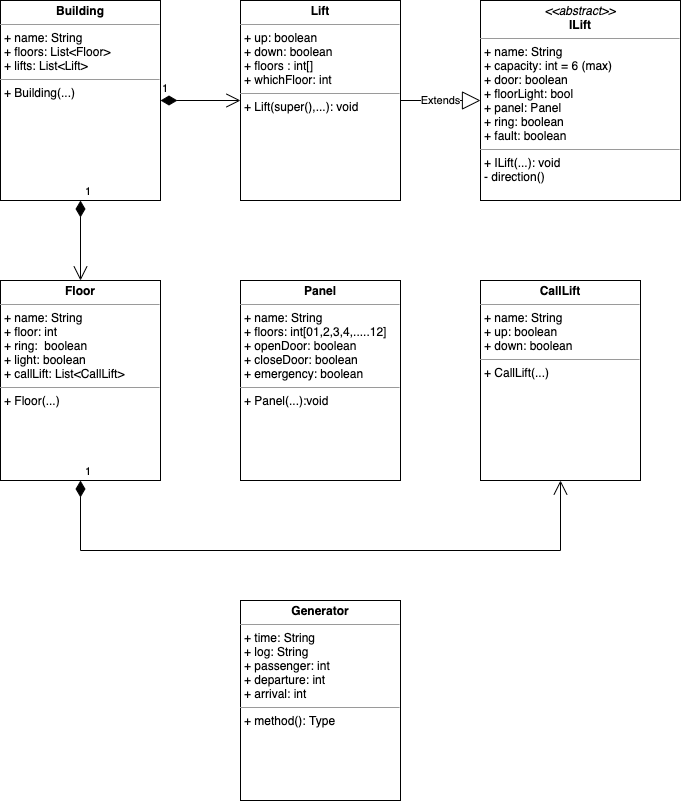

The diagram above was exported from draw.io. Its source (the exported page's mxGraphModel, read from the mxfile embedded in the PNG):
<mxGraphModel dx="1186" dy="764" grid="1" gridSize="10" guides="1" tooltips="1" connect="1" arrows="1" fold="1" page="1" pageScale="1" pageWidth="827" pageHeight="1169" math="0" shadow="0">
  <root>
    <mxCell id="WIyWlLk6GJQsqaUBKTNV-0" />
    <mxCell id="WIyWlLk6GJQsqaUBKTNV-1" parent="WIyWlLk6GJQsqaUBKTNV-0" />
    <mxCell id="K5beQ5caovxDWzEPb8iH-0" value="&lt;p style=&quot;margin: 0px ; margin-top: 4px ; text-align: center&quot;&gt;&lt;b&gt;Building&lt;/b&gt;&lt;/p&gt;&lt;hr size=&quot;1&quot;&gt;&lt;p style=&quot;margin: 0px ; margin-left: 4px&quot;&gt;+ name: String&lt;/p&gt;&lt;p style=&quot;margin: 0px ; margin-left: 4px&quot;&gt;+ floors: List&amp;lt;Floor&amp;gt;&lt;/p&gt;&lt;p style=&quot;margin: 0px ; margin-left: 4px&quot;&gt;+ lifts: List&amp;lt;Lift&amp;gt;&lt;/p&gt;&lt;hr size=&quot;1&quot;&gt;&lt;p style=&quot;margin: 0px ; margin-left: 4px&quot;&gt;+ Building(...)&lt;/p&gt;" style="verticalAlign=top;align=left;overflow=fill;fontSize=12;fontFamily=Helvetica;html=1;" vertex="1" parent="WIyWlLk6GJQsqaUBKTNV-1">
      <mxGeometry x="80" y="80" width="160" height="200" as="geometry" />
    </mxCell>
    <mxCell id="K5beQ5caovxDWzEPb8iH-3" value="&lt;p style=&quot;margin: 0px ; margin-top: 4px ; text-align: center&quot;&gt;&lt;b&gt;Lift&lt;/b&gt;&lt;/p&gt;&lt;hr size=&quot;1&quot;&gt;&lt;p style=&quot;margin: 0px ; margin-left: 4px&quot;&gt;+ up: boolean&lt;/p&gt;&lt;p style=&quot;margin: 0px ; margin-left: 4px&quot;&gt;+ down: boolean&lt;/p&gt;&lt;p style=&quot;margin: 0px ; margin-left: 4px&quot;&gt;+ floors : int[]&lt;/p&gt;&lt;p style=&quot;margin: 0px ; margin-left: 4px&quot;&gt;+ whichFloor: int&lt;/p&gt;&lt;hr size=&quot;1&quot;&gt;&lt;p style=&quot;margin: 0px ; margin-left: 4px&quot;&gt;+ Lift(super(),...): void&lt;/p&gt;" style="verticalAlign=top;align=left;overflow=fill;fontSize=12;fontFamily=Helvetica;html=1;" vertex="1" parent="WIyWlLk6GJQsqaUBKTNV-1">
      <mxGeometry x="320" y="80" width="160" height="200" as="geometry" />
    </mxCell>
    <mxCell id="K5beQ5caovxDWzEPb8iH-4" value="&lt;p style=&quot;margin: 0px ; margin-top: 4px ; text-align: center&quot;&gt;&lt;i&gt;&amp;lt;&amp;lt;abstract&amp;gt;&amp;gt;&lt;/i&gt;&lt;br&gt;&lt;b&gt;ILift&lt;/b&gt;&lt;/p&gt;&lt;hr size=&quot;1&quot;&gt;&lt;p style=&quot;margin: 0px ; margin-left: 4px&quot;&gt;+ name: String&lt;br&gt;+ capacity: int = 6 (max)&lt;/p&gt;&lt;p style=&quot;margin: 0px ; margin-left: 4px&quot;&gt;+ door: boolean&lt;/p&gt;&lt;p style=&quot;margin: 0px ; margin-left: 4px&quot;&gt;+ floorLight: bool&lt;/p&gt;&lt;p style=&quot;margin: 0px ; margin-left: 4px&quot;&gt;+ panel: Panel&lt;/p&gt;&lt;p style=&quot;margin: 0px ; margin-left: 4px&quot;&gt;+ ring: boolean&lt;/p&gt;&lt;p style=&quot;margin: 0px ; margin-left: 4px&quot;&gt;+ fault: boolean&lt;/p&gt;&lt;hr size=&quot;1&quot;&gt;&lt;p style=&quot;margin: 0px ; margin-left: 4px&quot;&gt;+ ILift(...): void&lt;br&gt;- direction()&lt;/p&gt;" style="verticalAlign=top;align=left;overflow=fill;fontSize=12;fontFamily=Helvetica;html=1;" vertex="1" parent="WIyWlLk6GJQsqaUBKTNV-1">
      <mxGeometry x="560" y="80" width="200" height="200" as="geometry" />
    </mxCell>
    <mxCell id="K5beQ5caovxDWzEPb8iH-6" value="&lt;p style=&quot;margin: 0px ; margin-top: 4px ; text-align: center&quot;&gt;&lt;b&gt;Panel&lt;/b&gt;&lt;/p&gt;&lt;hr size=&quot;1&quot;&gt;&lt;p style=&quot;margin: 0px ; margin-left: 4px&quot;&gt;+ name: String&lt;/p&gt;&lt;p style=&quot;margin: 0px ; margin-left: 4px&quot;&gt;+ floors: int[01,2,3,4,.....12]&lt;/p&gt;&lt;p style=&quot;margin: 0px ; margin-left: 4px&quot;&gt;+ openDoor: boolean&lt;/p&gt;&lt;p style=&quot;margin: 0px ; margin-left: 4px&quot;&gt;+ closeDoor: boolean&lt;/p&gt;&lt;p style=&quot;margin: 0px ; margin-left: 4px&quot;&gt;+ emergency: boolean&lt;/p&gt;&lt;hr size=&quot;1&quot;&gt;&lt;p style=&quot;margin: 0px ; margin-left: 4px&quot;&gt;+ Panel(...):void&lt;/p&gt;" style="verticalAlign=top;align=left;overflow=fill;fontSize=12;fontFamily=Helvetica;html=1;" vertex="1" parent="WIyWlLk6GJQsqaUBKTNV-1">
      <mxGeometry x="320" y="360" width="160" height="200" as="geometry" />
    </mxCell>
    <mxCell id="K5beQ5caovxDWzEPb8iH-7" value="&lt;p style=&quot;margin: 0px ; margin-top: 4px ; text-align: center&quot;&gt;&lt;b&gt;Floor&lt;/b&gt;&lt;/p&gt;&lt;hr size=&quot;1&quot;&gt;&lt;p style=&quot;margin: 0px ; margin-left: 4px&quot;&gt;+ name: String&lt;/p&gt;&lt;p style=&quot;margin: 0px ; margin-left: 4px&quot;&gt;+ floor: int&lt;/p&gt;&lt;p style=&quot;margin: 0px ; margin-left: 4px&quot;&gt;+ ring:&amp;nbsp; boolean&lt;/p&gt;&lt;p style=&quot;margin: 0px ; margin-left: 4px&quot;&gt;+ light: boolean&lt;/p&gt;&lt;p style=&quot;margin: 0px ; margin-left: 4px&quot;&gt;+ callLift: List&amp;lt;CallLift&amp;gt;&lt;/p&gt;&lt;hr size=&quot;1&quot;&gt;&lt;p style=&quot;margin: 0px ; margin-left: 4px&quot;&gt;+ Floor(...)&lt;/p&gt;" style="verticalAlign=top;align=left;overflow=fill;fontSize=12;fontFamily=Helvetica;html=1;" vertex="1" parent="WIyWlLk6GJQsqaUBKTNV-1">
      <mxGeometry x="80" y="360" width="160" height="200" as="geometry" />
    </mxCell>
    <mxCell id="K5beQ5caovxDWzEPb8iH-8" value="&lt;p style=&quot;margin: 0px ; margin-top: 4px ; text-align: center&quot;&gt;&lt;b&gt;CallLift&lt;/b&gt;&lt;/p&gt;&lt;hr size=&quot;1&quot;&gt;&lt;p style=&quot;margin: 0px ; margin-left: 4px&quot;&gt;+ name: String&lt;/p&gt;&lt;p style=&quot;margin: 0px ; margin-left: 4px&quot;&gt;+ up: boolean&lt;/p&gt;&lt;p style=&quot;margin: 0px ; margin-left: 4px&quot;&gt;+ down: boolean&lt;/p&gt;&lt;hr size=&quot;1&quot;&gt;&lt;p style=&quot;margin: 0px ; margin-left: 4px&quot;&gt;+ CallLift(...)&lt;/p&gt;" style="verticalAlign=top;align=left;overflow=fill;fontSize=12;fontFamily=Helvetica;html=1;" vertex="1" parent="WIyWlLk6GJQsqaUBKTNV-1">
      <mxGeometry x="560" y="360" width="160" height="200" as="geometry" />
    </mxCell>
    <mxCell id="K5beQ5caovxDWzEPb8iH-9" value="&lt;p style=&quot;margin: 0px ; margin-top: 4px ; text-align: center&quot;&gt;&lt;b&gt;Generator&lt;/b&gt;&lt;/p&gt;&lt;hr size=&quot;1&quot;&gt;&lt;p style=&quot;margin: 0px ; margin-left: 4px&quot;&gt;+ time: String&lt;/p&gt;&lt;p style=&quot;margin: 0px ; margin-left: 4px&quot;&gt;+ log: String&lt;/p&gt;&lt;p style=&quot;margin: 0px ; margin-left: 4px&quot;&gt;+ passenger: int&lt;/p&gt;&lt;p style=&quot;margin: 0px ; margin-left: 4px&quot;&gt;+ departure: int&lt;/p&gt;&lt;p style=&quot;margin: 0px ; margin-left: 4px&quot;&gt;+ arrival: int&lt;/p&gt;&lt;hr size=&quot;1&quot;&gt;&lt;p style=&quot;margin: 0px ; margin-left: 4px&quot;&gt;+ method(): Type&lt;/p&gt;" style="verticalAlign=top;align=left;overflow=fill;fontSize=12;fontFamily=Helvetica;html=1;" vertex="1" parent="WIyWlLk6GJQsqaUBKTNV-1">
      <mxGeometry x="320" y="680" width="160" height="200" as="geometry" />
    </mxCell>
    <mxCell id="K5beQ5caovxDWzEPb8iH-10" value="Extends" style="endArrow=block;endSize=16;endFill=0;html=1;rounded=0;exitX=1;exitY=0.5;exitDx=0;exitDy=0;entryX=0;entryY=0.5;entryDx=0;entryDy=0;" edge="1" parent="WIyWlLk6GJQsqaUBKTNV-1" source="K5beQ5caovxDWzEPb8iH-3" target="K5beQ5caovxDWzEPb8iH-4">
      <mxGeometry width="160" relative="1" as="geometry">
        <mxPoint x="330" y="410" as="sourcePoint" />
        <mxPoint x="490" y="410" as="targetPoint" />
      </mxGeometry>
    </mxCell>
    <mxCell id="K5beQ5caovxDWzEPb8iH-11" value="1" style="endArrow=open;html=1;endSize=12;startArrow=diamondThin;startSize=14;startFill=1;edgeStyle=orthogonalEdgeStyle;align=left;verticalAlign=bottom;rounded=0;exitX=1;exitY=0.5;exitDx=0;exitDy=0;entryX=0;entryY=0.5;entryDx=0;entryDy=0;" edge="1" parent="WIyWlLk6GJQsqaUBKTNV-1" source="K5beQ5caovxDWzEPb8iH-0" target="K5beQ5caovxDWzEPb8iH-3">
      <mxGeometry x="-1" y="3" relative="1" as="geometry">
        <mxPoint x="250" y="190" as="sourcePoint" />
        <mxPoint x="490" y="410" as="targetPoint" />
      </mxGeometry>
    </mxCell>
    <mxCell id="K5beQ5caovxDWzEPb8iH-12" value="1" style="endArrow=open;html=1;endSize=12;startArrow=diamondThin;startSize=14;startFill=1;edgeStyle=orthogonalEdgeStyle;align=left;verticalAlign=bottom;rounded=0;exitX=0.5;exitY=1;exitDx=0;exitDy=0;entryX=0.5;entryY=0;entryDx=0;entryDy=0;" edge="1" parent="WIyWlLk6GJQsqaUBKTNV-1" source="K5beQ5caovxDWzEPb8iH-0" target="K5beQ5caovxDWzEPb8iH-7">
      <mxGeometry x="-1" y="3" relative="1" as="geometry">
        <mxPoint x="330" y="410" as="sourcePoint" />
        <mxPoint x="490" y="410" as="targetPoint" />
      </mxGeometry>
    </mxCell>
    <mxCell id="K5beQ5caovxDWzEPb8iH-13" value="1" style="endArrow=open;html=1;endSize=12;startArrow=diamondThin;startSize=14;startFill=1;edgeStyle=orthogonalEdgeStyle;align=left;verticalAlign=bottom;rounded=0;exitX=0.5;exitY=1;exitDx=0;exitDy=0;entryX=0.5;entryY=1;entryDx=0;entryDy=0;" edge="1" parent="WIyWlLk6GJQsqaUBKTNV-1" source="K5beQ5caovxDWzEPb8iH-7" target="K5beQ5caovxDWzEPb8iH-8">
      <mxGeometry x="-1" y="3" relative="1" as="geometry">
        <mxPoint x="330" y="410" as="sourcePoint" />
        <mxPoint x="490" y="410" as="targetPoint" />
        <Array as="points">
          <mxPoint x="160" y="630" />
          <mxPoint x="640" y="630" />
        </Array>
      </mxGeometry>
    </mxCell>
  </root>
</mxGraphModel>